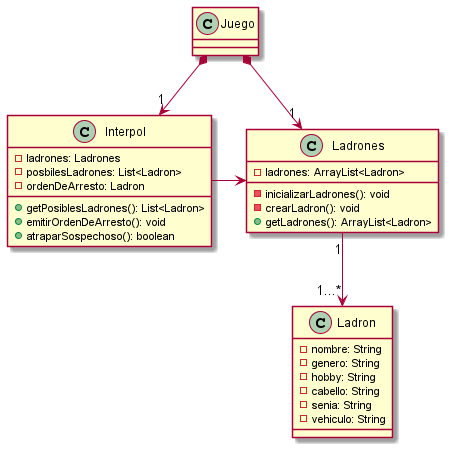

The diagram above was rendered by PlantUML. Its source (embedded in the PNG):
@startuml

class Juego{}

class Interpol{
- ladrones: Ladrones
- posbilesLadrones: List<Ladron>
- ordenDeArresto: Ladron

+ getPosiblesLadrones(): List<Ladron>
+ emitirOrdenDeArresto(): void
+ atraparSospechoso(): boolean
}

class Ladrones{
- ladrones: ArrayList<Ladron>
- inicializarLadrones(): void
- crearLadron(): void
+ getLadrones(): ArrayList<Ladron>
}

class Ladron{
- nombre: String
- genero: String
- hobby: String
- cabello: String
- senia: String
- vehiculo: String
}

Ladrones "1"-down->"1...*" Ladron
Interpol -right-> Ladrones

Juego *-down->"1" Interpol
Juego *-down->"1" Ladrones

@enduml